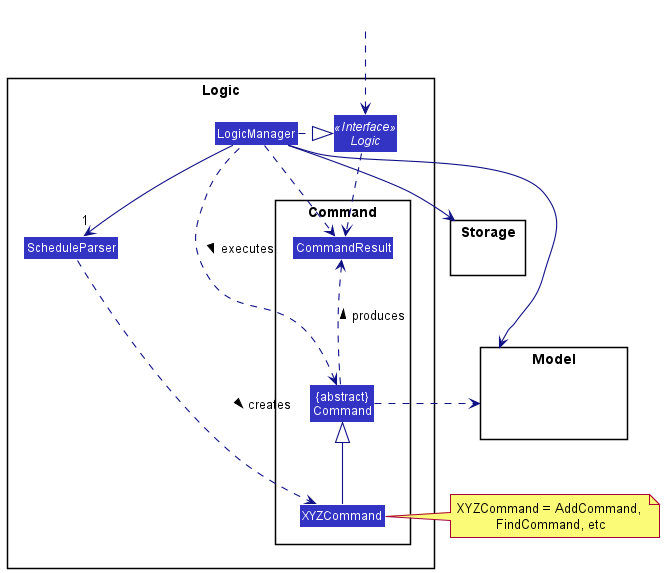

The diagram above was rendered by PlantUML. Its source (embedded in the PNG):
@startuml
!include style.puml
skinparam arrowThickness 1.1
skinparam arrowColor LOGIC_COLOR_T4
skinparam classBackgroundColor LOGIC_COLOR

package Logic {
Class ScheduleParser

package Command {
Class XYZCommand
Class CommandResult
Class "{abstract}\nCommand" as Command
}

Interface Logic <<Interface>>
Class LogicManager
}

package Model{
Class HiddenModel #FFFFFF
}

package Storage{
}

Class HiddenOutside #FFFFFF
HiddenOutside ..> Logic

LogicManager .right.|> Logic
LogicManager -down->"1" ScheduleParser
ScheduleParser .right.> XYZCommand : creates >

XYZCommand -up-|> Command
LogicManager .left.> Command : executes >

LogicManager --> Model
LogicManager --> Storage
Storage --[hidden] Model
Command .[hidden]up.> Storage
Command .right.> Model
note right of XYZCommand: XYZCommand = AddCommand, \nFindCommand, etc

Logic ..> CommandResult
LogicManager .down.> CommandResult
Command .up.> CommandResult : produces >
@enduml